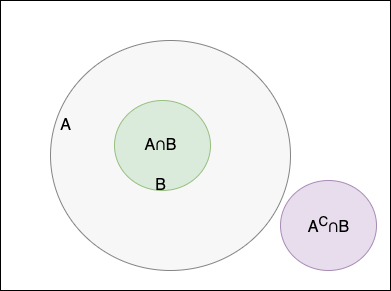

The diagram above was exported from draw.io. Its source (the exported page's mxGraphModel, read from the mxfile embedded in the PNG):
<mxGraphModel dx="1114" dy="801" grid="1" gridSize="10" guides="1" tooltips="1" connect="1" arrows="1" fold="1" page="1" pageScale="1" pageWidth="827" pageHeight="1169" math="0" shadow="0">
  <root>
    <mxCell id="0" />
    <mxCell id="1" parent="0" />
    <mxCell id="-MDUcqdr0y47Qd1cUxtr-7" value="" style="rounded=0;whiteSpace=wrap;html=1;fillColor=none;" vertex="1" parent="1">
      <mxGeometry x="150" y="240" width="390" height="290" as="geometry" />
    </mxCell>
    <mxCell id="-MDUcqdr0y47Qd1cUxtr-1" value="" style="ellipse;whiteSpace=wrap;html=1;fillColor=#f5f5f5;strokeColor=#666666;opacity=80;fontColor=#333333;" vertex="1" parent="1">
      <mxGeometry x="200" y="280" width="240" height="230" as="geometry" />
    </mxCell>
    <mxCell id="-MDUcqdr0y47Qd1cUxtr-2" value="" style="ellipse;whiteSpace=wrap;html=1;fillColor=#d5e8d4;strokeColor=#82b366;opacity=80;" vertex="1" parent="1">
      <mxGeometry x="264" y="340" width="96" height="90" as="geometry" />
    </mxCell>
    <mxCell id="-MDUcqdr0y47Qd1cUxtr-3" value="A" style="text;html=1;align=center;verticalAlign=middle;resizable=0;points=[];autosize=1;strokeColor=none;fillColor=none;fontSize=16;" vertex="1" parent="1">
      <mxGeometry x="200" y="350" width="30" height="30" as="geometry" />
    </mxCell>
    <mxCell id="-MDUcqdr0y47Qd1cUxtr-4" value="B" style="text;html=1;align=center;verticalAlign=middle;resizable=0;points=[];autosize=1;strokeColor=none;fillColor=none;fontSize=16;" vertex="1" parent="1">
      <mxGeometry x="295" y="410" width="30" height="30" as="geometry" />
    </mxCell>
    <mxCell id="-MDUcqdr0y47Qd1cUxtr-5" value="A∩B" style="text;html=1;align=center;verticalAlign=middle;resizable=0;points=[];autosize=1;strokeColor=none;fillColor=none;fontSize=16;" vertex="1" parent="1">
      <mxGeometry x="280" y="370" width="60" height="30" as="geometry" />
    </mxCell>
    <mxCell id="-MDUcqdr0y47Qd1cUxtr-8" value="" style="ellipse;whiteSpace=wrap;html=1;fillColor=#e1d5e7;strokeColor=#9673a6;opacity=80;" vertex="1" parent="1">
      <mxGeometry x="430" y="420" width="96" height="90" as="geometry" />
    </mxCell>
    <mxCell id="-MDUcqdr0y47Qd1cUxtr-6" value="A&lt;sup&gt;C&lt;/sup&gt;∩B" style="text;html=1;align=center;verticalAlign=middle;resizable=0;points=[];autosize=1;strokeColor=none;fillColor=none;fontSize=16;" vertex="1" parent="1">
      <mxGeometry x="448" y="445" width="60" height="40" as="geometry" />
    </mxCell>
  </root>
</mxGraphModel>